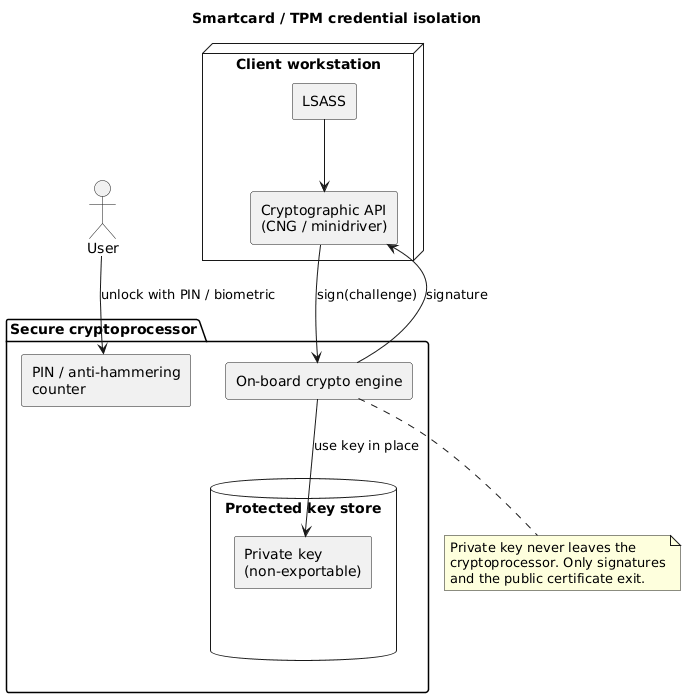

The diagram above was rendered by PlantUML. Its source (embedded in the PNG):
@startuml
skinparam componentStyle rectangle
title Smartcard / TPM credential isolation

actor User
node "Client workstation" {
  [LSASS] as LSASS
  [Cryptographic API\n(CNG / minidriver)] as CAPI
}

package "Secure cryptoprocessor" {
  database "Protected key store" as KS {
    [Private key\n(non-exportable)] as PK
  }
  [On-board crypto engine] as ENGINE
  [PIN / anti-hammering\ncounter] as PIN
}

User --> PIN : unlock with PIN / biometric
LSASS --> CAPI
CAPI --> ENGINE : "sign(challenge)"
ENGINE --> PK : use key in place
ENGINE --> CAPI : signature
PK -[hidden]-> KS

note bottom of ENGINE
  Private key never leaves the
  cryptoprocessor. Only signatures
  and the public certificate exit.
end note
@enduml